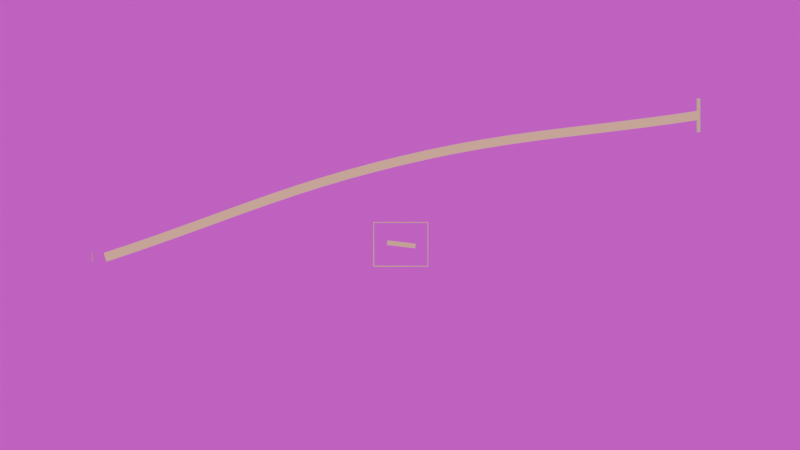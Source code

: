 # Source: observation-desktop.blend  (saved by Blender 5.2.45; exported with 4.5.12 LTS)
import bpy
from mathutils import Matrix  # noqa: F401  (used for matrix-valued properties, if any)

bpy.ops.wm.read_factory_settings(use_empty=True)
scene = bpy.context.scene
scene.name = 'Scene'

# ---- images (referenced by path relative to the original .blend; pixels are not part of the script)
import os
ASSET_DIR = os.environ.get("B2B_ASSET_DIR", "")  # directory of the original .blend (textures are referenced by path, not embedded)
HERE = os.path.dirname(os.path.abspath(__file__))  # packed textures are extracted next to this script under _unpacked/

def load_image(name, relpath, width, height, colorspace="sRGB"):
    """Load a texture the original file referenced (path relative to the .blend, or extracted next to this script)."""
    p = next((c for c in (os.path.join(HERE, relpath), os.path.join(ASSET_DIR, relpath)) if relpath and os.path.exists(c)), "")
    if p:
        img = bpy.data.images.load(p, check_existing=True)
        img.name = name
    else:  # same state as the original file: an image datablock whose file is absent (Cycles renders it pink)
        img = bpy.data.images.new(name, width, height)
        img.source = "FILE"
        img.filepath = "//" + (relpath or name)
    img.colorspace_settings.name = colorspace
    return img
img_garden_002_jpg = load_image('garden-002.jpg', 'garden-002.jpg', 1024, 1024, 'sRGB')

# ---- materials (node trees are filled in below, after node groups)
mat_env_photo_2 = bpy.data.materials.new('ENV_Photo_2')
mat_prop_framematerial = bpy.data.materials.new('PROP_FrameMaterial')
mat_guide_sightmaterial = bpy.data.materials.new('GUIDE_SightMaterial')
mat_guide_accent = bpy.data.materials.new('GUIDE_Accent')
mat_guide_targetmaterial = bpy.data.materials.new('GUIDE_TargetMaterial')
mat_guide_line = bpy.data.materials.new('GUIDE_Line')

# ---- material node trees
mat_env_photo_2.use_nodes = True; mat_env_photo_2.node_tree.nodes.clear()
_N = mat_env_photo_2.node_tree.nodes; _L = mat_env_photo_2.node_tree.links
n0 = _N.new('ShaderNodeOutputMaterial'); n0.name = 'Material Output'; n0.location = (0, 0)
n1 = _N.new('ShaderNodeEmission'); n1.name = 'Emission'; n1.location = (0, 0)
n1.inputs[1].default_value = 0.75
n2 = _N.new('ShaderNodeTexImage'); n2.name = 'Image Texture'; n2.location = (0, 0)
n2.image = img_garden_002_jpg
_L.new(n2.outputs[0], n1.inputs[0])
_L.new(n1.outputs[0], n0.inputs[0])
n0.is_active_output = True
mat_prop_framematerial.use_nodes = True; mat_prop_framematerial.node_tree.nodes.clear()
_N = mat_prop_framematerial.node_tree.nodes; _L = mat_prop_framematerial.node_tree.links
n0 = _N.new('ShaderNodeOutputMaterial'); n0.name = 'Material Output'; n0.location = (0, 0)
n1 = _N.new('ShaderNodeEmission'); n1.name = 'Emission'; n1.location = (0, 0)
n1.inputs[0].default_value = (0.61, 0.3, 0.21, 1.0)
n1.inputs[1].default_value = 1.2
_L.new(n1.outputs[0], n0.inputs[0])
n0.is_active_output = True
mat_guide_sightmaterial.use_nodes = True; mat_guide_sightmaterial.node_tree.nodes.clear()
_N = mat_guide_sightmaterial.node_tree.nodes; _L = mat_guide_sightmaterial.node_tree.links
n0 = _N.new('ShaderNodeOutputMaterial'); n0.name = 'Material Output'; n0.location = (0, 0)
n1 = _N.new('ShaderNodeEmission'); n1.name = 'Emission'; n1.location = (0, 0)
n1.inputs[0].default_value = (0.61, 0.3, 0.21, 1.0)
n1.inputs[1].default_value = 0.9
_L.new(n1.outputs[0], n0.inputs[0])
n0.is_active_output = True
mat_guide_accent.use_nodes = True; mat_guide_accent.node_tree.nodes.clear()
_N = mat_guide_accent.node_tree.nodes; _L = mat_guide_accent.node_tree.links
n0 = _N.new('ShaderNodeOutputMaterial'); n0.name = 'Material Output'; n0.location = (0, 0)
n1 = _N.new('ShaderNodeEmission'); n1.name = 'Emission'; n1.location = (0, 0)
n1.inputs[0].default_value = (0.61, 0.3, 0.21, 1.0)
n1.inputs[1].default_value = 1.5
_L.new(n1.outputs[0], n0.inputs[0])
n0.is_active_output = True
mat_guide_targetmaterial.use_nodes = True; mat_guide_targetmaterial.node_tree.nodes.clear()
_N = mat_guide_targetmaterial.node_tree.nodes; _L = mat_guide_targetmaterial.node_tree.links
n0 = _N.new('ShaderNodeOutputMaterial'); n0.name = 'Material Output'; n0.location = (0, 0)
n1 = _N.new('ShaderNodeEmission'); n1.name = 'Emission'; n1.location = (0, 0)
n1.inputs[0].default_value = (0.73, 0.55, 0.28, 1.0)
n1.inputs[1].default_value = 0.9
_L.new(n1.outputs[0], n0.inputs[0])
n0.is_active_output = True
mat_guide_line.use_nodes = True; mat_guide_line.node_tree.nodes.clear()
_N = mat_guide_line.node_tree.nodes; _L = mat_guide_line.node_tree.links
n0 = _N.new('ShaderNodeOutputMaterial'); n0.name = 'Material Output'; n0.location = (0, 0)
n1 = _N.new('ShaderNodeEmission'); n1.name = 'Emission'; n1.location = (0, 0)
n1.inputs[0].default_value = (0.61, 0.3, 0.21, 1.0)
n1.inputs[1].default_value = 1.4
_L.new(n1.outputs[0], n0.inputs[0])
n0.is_active_output = True

# ---- cameras
cam_camera = bpy.data.cameras.new('Camera')
cam_camera.type = 'ORTHO'
cam_camera.ortho_scale = 6.2

# ---- meshes
me_plane = bpy.data.meshes.new('Plane')
me_plane.from_pydata([(-7.0, -5.0, 0.0), (7.0, -5.0, 0.0), (-7.0, 5.0, 0.0), (7.0, 5.0, 0.0)], [], [(0, 1, 3, 2)])
_uv = me_plane.uv_layers.new(name='UVMap')
_uv.uv.foreach_set('vector', [0.0, 0.0, 1.0, 0.0, 1.0, 1.0, 0.0, 1.0])
me_plane.materials.append(mat_env_photo_2)
me_plane.update()
me_plane_001 = bpy.data.meshes.new('Plane.001')
me_plane_001.from_pydata([(-0.035, -0.035, 0.0), (0.035, -0.035, 0.0), (-0.035, 0.035, 0.0), (0.035, 0.035, 0.0)], [], [(0, 1, 3, 2)])
_uv = me_plane_001.uv_layers.new(name='UVMap')
_uv.uv.foreach_set('vector', [0.0, 0.0, 1.0, 0.0, 1.0, 1.0, 0.0, 1.0])
me_plane_001.materials.append(mat_guide_sightmaterial)
me_plane_001.update()
me_plane_002 = bpy.data.meshes.new('Plane.002')
me_plane_002.from_pydata([(-0.13, -0.13, 0.0), (0.13, -0.13, 0.0), (-0.13, 0.13, 0.0), (0.13, 0.13, 0.0)], [], [(0, 1, 3, 2)])
_uv = me_plane_002.uv_layers.new(name='UVMap')
_uv.uv.foreach_set('vector', [0.0, 0.0, 1.0, 0.0, 1.0, 1.0, 0.0, 1.0])
me_plane_002.materials.append(mat_guide_targetmaterial)
me_plane_002.update()
me_plane_003 = bpy.data.meshes.new('Plane.003')
me_plane_003.from_pydata([(-2.2, -0.0175, 0.0), (2.2, -0.0175, 0.0), (-2.2, 0.0175, 0.0), (2.2, 0.0175, 0.0)], [], [(0, 1, 3, 2)])
_uv = me_plane_003.uv_layers.new(name='UVMap')
_uv.uv.foreach_set('vector', [0.0, 0.0, 1.0, 0.0, 1.0, 1.0, 0.0, 1.0])
me_plane_003.materials.append(mat_guide_line)
me_plane_003.update()

# ---- curves / text
cu_prop_frame = bpy.data.curves.new('PROP_Frame', 'CURVE')
cu_prop_frame.dimensions = '3D'
_sp = cu_prop_frame.splines.new('POLY'); _sp.points.add(4)
_sp.points.foreach_set('co', [-2.1, 0.0, -1.7, 1.0, -2.1, 0.0, 1.7, 1.0, 2.1, 0.0, 1.7, 1.0, 2.1, 0.0, -1.7, 1.0, -2.1, 0.0, -1.7, 1.0])
cu_prop_frame.materials.append(mat_prop_framematerial)
cu_prop_frame.bevel_resolution = 3
cu_prop_frame.bevel_depth = 0.045
cu_prop_frame.fill_mode = 'FULL'
cu_guide_sightline = bpy.data.curves.new('GUIDE_SightLine', 'CURVE')
cu_guide_sightline.dimensions = '3D'
_sp = cu_guide_sightline.splines.new('BEZIER'); _sp.bezier_points.add(2)
_sp.bezier_points.foreach_set('co', [-2.3, -0.5, -0.1, 0.0, -0.5, 0.65, 2.3, -0.5, 1.0])
_sp.bezier_points.foreach_set('handle_left', [-3.198, -0.5, -0.3928, -0.9189, -0.5, 0.4318, 1.402, -0.5, 0.8634])
_sp.bezier_points.foreach_set('handle_right', [-1.402, -0.5, 0.1928, 0.8837, -0.5, 0.8598, 3.198, -0.5, 1.137])
for _p, _l, _r in zip(_sp.bezier_points, ['AUTO', 'AUTO', 'AUTO'], ['AUTO', 'AUTO', 'AUTO']): _p.handle_left_type = _l; _p.handle_right_type = _r
cu_guide_sightline.materials.append(mat_guide_accent)
cu_guide_sightline.bevel_resolution = 2
cu_guide_sightline.bevel_depth = 0.035
cu_guide_sightline.fill_mode = 'FULL'

# ---- objects
ob_env_photo_background = bpy.data.objects.new('ENV_Photo_Background', me_plane)
ob_prop_frame = bpy.data.objects.new('PROP_Frame', cu_prop_frame)
ob_guide_sight = bpy.data.objects.new('GUIDE_Sight', me_plane_001)
ob_guide_sightline = bpy.data.objects.new('GUIDE_SightLine', cu_guide_sightline)
ob_guide_target = bpy.data.objects.new('GUIDE_Target', me_plane_002)
ob_guide_paper = bpy.data.objects.new('GUIDE_Paper', me_plane_003)
ob_rig_camera = bpy.data.objects.new('RIG_Camera', cam_camera)
ob_rig_cameratarget = bpy.data.objects.new('RIG_CameraTarget', None)

# ---- transforms, parenting, visibility, modifiers, constraints
ob_env_photo_background.location = (0.0, 1.1, 0.0)
ob_env_photo_background.rotation_euler = (1.571, 0.0, 0.0)
ob_prop_frame.location = (0.0, -0.2, 0.0)
ob_prop_frame.scale = (0.1, 0.1, 0.1)
ob_guide_sight.location = (-2.4, -0.5, -0.1)
ob_guide_sight.rotation_euler = (1.571, 0.0, 0.0)
ob_guide_sight.scale = (0.1, 1.0, 1.0)
ob_guide_sightline.location = (0.0, 0.0, 0.0)
ob_guide_target.location = (2.3, -0.5, 1.0)
ob_guide_target.rotation_euler = (1.571, 0.0, 0.0)
ob_guide_target.scale = (0.1, 1.0, 1.0)
ob_guide_paper.location = (0.0, -0.35, 0.0)
ob_guide_paper.rotation_euler = (1.571, 0.12, 0.0)
ob_guide_paper.scale = (0.05, 1.0, 1.0)
ob_rig_camera.location = (-0.35, -12.0, 0.15)
_c = ob_rig_camera.constraints.new('TRACK_TO'); _c.name = 'Track To'
_c.target = ob_rig_cameratarget
ob_rig_cameratarget.location = (0.0, 0.0, 0.15)

# ---- collection membership
scene.collection.objects.link(ob_env_photo_background)
scene.collection.objects.link(ob_prop_frame)
scene.collection.objects.link(ob_guide_sight)
scene.collection.objects.link(ob_guide_sightline)
scene.collection.objects.link(ob_guide_target)
scene.collection.objects.link(ob_guide_paper)
scene.collection.objects.link(ob_rig_camera)
scene.collection.objects.link(ob_rig_cameratarget)

# ---- scene / render settings (as saved in the file)
scene.camera = ob_rig_camera
scene.frame_start = 1; scene.frame_end = 120; scene.frame_set(1)
scene.render.engine = 'BLENDER_EEVEE_NEXT'
scene.render.resolution_percentage = 25
scene.render.fps = 30
scene.render.bake_bias = 0.0
scene.render.bake_samples = 0
scene.render.compositor_device = 'GPU'
scene.eevee.use_volume_custom_range = False
scene.eevee.fast_gi_thickness_near = 0.1
scene.eevee.fast_gi_thickness_far = 0.0
scene.eevee.ray_tracing_options.screen_trace_thickness = 0.1
bpy.context.view_layer.update()
